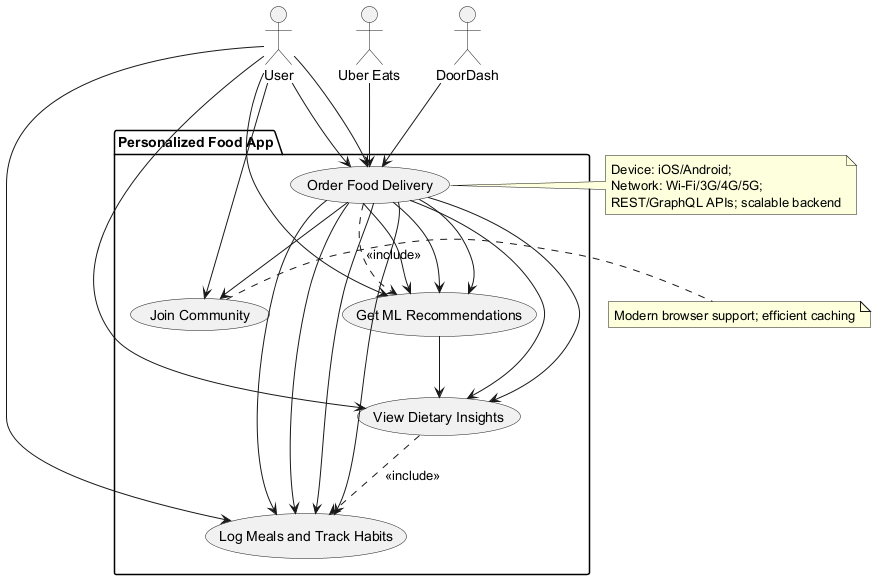

The diagram above was rendered by PlantUML. Its source (embedded in the PNG):
@startuml
' Define all actors first
actor "User" as Actor_User
actor "Uber Eats" as Actor_UberEats
actor "DoorDash" as Actor_DoorDash

' Define system boundary using package
package "Personalized Food App" {
  usecase "Log Meals and Track Habits" as UC_Log
  usecase "View Dietary Insights" as UC_Insights
  usecase "Get ML Recommendations" as UC_ML
  usecase "Order Food Delivery" as UC_Order
  usecase "Join Community" as UC_Community
}

' Define relationships
Actor_User --> UC_Log
Actor_User --> UC_Insights
Actor_User --> UC_ML
Actor_User --> UC_Order
Actor_User --> UC_Community
UC_Order --> UC_Log
UC_ML --> UC_Insights

Actor_User --> UC_Order
UC_Order --> UC_Log
UC_Order --> UC_ML
UC_Order --> UC_Insights
UC_Order --> UC_Community
UC_Order --> UC_Log
UC_Order --> UC_ML

UC_Order --> UC_Log
UC_Order --> UC_ML
UC_Order --> UC_Insights

UC_Order ..> UC_ML : <<include>>
UC_Insights ..> UC_Log : <<include>>

Actor_UberEats --> UC_Order
Actor_DoorDash --> UC_Order

' Add notes for non-functional requirements
note right of UC_Order : Device: iOS/Android;\nNetwork: Wi-Fi/3G/4G/5G;\nREST/GraphQL APIs; scalable backend
note right of UC_Community : Modern browser support; efficient caching

@enduml